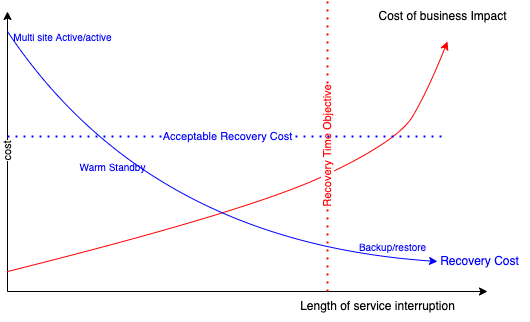

The diagram above was exported from draw.io. Its source (the exported page's mxGraphModel, read from the mxfile embedded in the PNG):
<mxGraphModel dx="464" dy="326" grid="1" gridSize="10" guides="1" tooltips="1" connect="1" arrows="1" fold="1" page="1" pageScale="1" pageWidth="850" pageHeight="1100" math="0" shadow="0">
  <root>
    <mxCell id="0" />
    <mxCell id="1" parent="0" />
    <mxCell id="2" value="cost" style="endArrow=classic;html=1;horizontal=0;" parent="1" edge="1">
      <mxGeometry width="50" height="50" relative="1" as="geometry">
        <mxPoint x="40" y="320" as="sourcePoint" />
        <mxPoint x="40" y="40" as="targetPoint" />
      </mxGeometry>
    </mxCell>
    <mxCell id="3" value="" style="edgeStyle=none;orthogonalLoop=1;jettySize=auto;html=1;" parent="1" edge="1">
      <mxGeometry width="80" relative="1" as="geometry">
        <mxPoint x="40" y="320" as="sourcePoint" />
        <mxPoint x="520" y="320" as="targetPoint" />
        <Array as="points" />
      </mxGeometry>
    </mxCell>
    <mxCell id="4" value="Length of service interruption" style="text;html=1;align=center;verticalAlign=middle;resizable=0;points=[];autosize=1;strokeColor=none;fillColor=none;" parent="1" vertex="1">
      <mxGeometry x="320" y="320" width="180" height="30" as="geometry" />
    </mxCell>
    <mxCell id="6" value="" style="curved=1;endArrow=classic;html=1;strokeColor=#FF0000;" parent="1" edge="1">
      <mxGeometry width="50" height="50" relative="1" as="geometry">
        <mxPoint x="40" y="300" as="sourcePoint" />
        <mxPoint x="480" y="70" as="targetPoint" />
        <Array as="points">
          <mxPoint x="280" y="240" />
          <mxPoint x="430" y="170" />
          <mxPoint x="460" y="120" />
        </Array>
      </mxGeometry>
    </mxCell>
    <mxCell id="7" value="Cost of business Impact" style="text;html=1;align=center;verticalAlign=middle;resizable=0;points=[];autosize=1;strokeColor=none;fillColor=none;" parent="1" vertex="1">
      <mxGeometry x="400" y="30" width="150" height="30" as="geometry" />
    </mxCell>
    <mxCell id="8" value="Recovery Time Objective" style="endArrow=none;dashed=1;html=1;dashPattern=1 3;strokeWidth=2;strokeColor=#FF0000;horizontal=0;fontColor=#FF0000;" parent="1" edge="1">
      <mxGeometry width="50" height="50" relative="1" as="geometry">
        <mxPoint x="360" y="320" as="sourcePoint" />
        <mxPoint x="360" y="30" as="targetPoint" />
      </mxGeometry>
    </mxCell>
    <mxCell id="9" value="" style="curved=1;endArrow=classic;html=1;strokeColor=#0000FF;fontColor=default;" parent="1" edge="1">
      <mxGeometry width="50" height="50" relative="1" as="geometry">
        <mxPoint x="40" y="60" as="sourcePoint" />
        <mxPoint x="470" y="290" as="targetPoint" />
        <Array as="points">
          <mxPoint x="180" y="270" />
        </Array>
      </mxGeometry>
    </mxCell>
    <mxCell id="10" value="Acceptable Recovery Cost" style="endArrow=none;dashed=1;html=1;dashPattern=1 3;strokeWidth=2;strokeColor=#0000FF;fontColor=#0000FF;" parent="1" edge="1">
      <mxGeometry width="50" height="50" relative="1" as="geometry">
        <mxPoint x="40" y="165" as="sourcePoint" />
        <mxPoint x="480" y="165" as="targetPoint" />
      </mxGeometry>
    </mxCell>
    <mxCell id="11" value="Recovery Cost" style="text;html=1;align=center;verticalAlign=middle;resizable=0;points=[];autosize=1;strokeColor=none;fillColor=none;fontColor=#0000FF;" parent="1" vertex="1">
      <mxGeometry x="462" y="275" width="100" height="30" as="geometry" />
    </mxCell>
    <mxCell id="12" value="Backup/restore" style="text;html=1;align=center;verticalAlign=middle;resizable=0;points=[];autosize=1;strokeColor=none;fillColor=none;fontColor=#0000FF;fontSize=10;" parent="1" vertex="1">
      <mxGeometry x="380" y="260" width="90" height="30" as="geometry" />
    </mxCell>
    <mxCell id="13" value="Multi site Active/active&lt;br&gt;" style="text;html=1;align=center;verticalAlign=middle;resizable=0;points=[];autosize=1;strokeColor=none;fillColor=none;fontColor=#0000FF;fontSize=10;" parent="1" vertex="1">
      <mxGeometry x="35" y="50" width="120" height="30" as="geometry" />
    </mxCell>
    <mxCell id="14" value="Warm Standby" style="text;html=1;align=center;verticalAlign=middle;resizable=0;points=[];autosize=1;strokeColor=none;fillColor=none;fontColor=#0000FF;fontSize=10;" parent="1" vertex="1">
      <mxGeometry x="100" y="180" width="90" height="30" as="geometry" />
    </mxCell>
  </root>
</mxGraphModel>